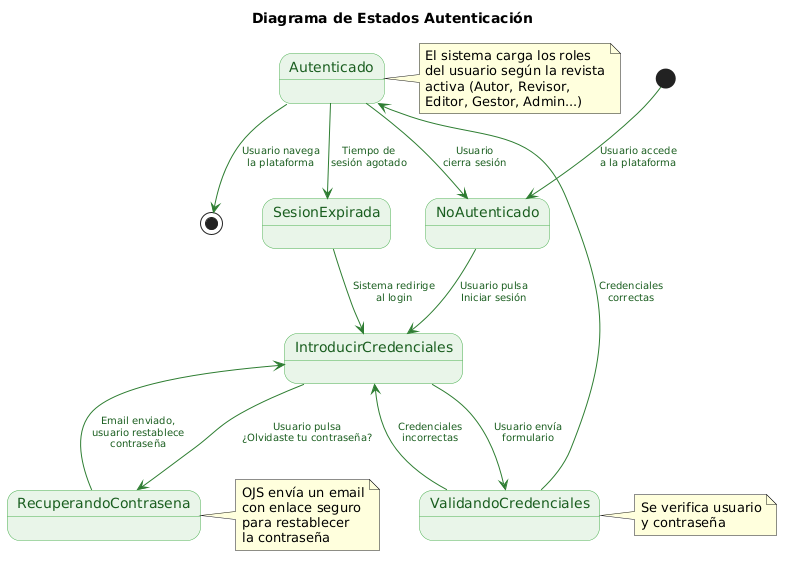

The diagram above was rendered by PlantUML. Its source (embedded in the PNG):
@startuml
skinparam backgroundColor #FFFFFF
skinparam state {
    BackgroundColor #E8F5E9
    BorderColor #4CAF50
    StartColor #2E7D32
    EndColor #2E7D32
    FontColor #1B5E20
}
skinparam arrow {
    Color #2E7D32
    FontColor #1B5E20
    FontSize 10
}

title Diagrama de Estados Autenticación

[*] --> NoAutenticado : Usuario accede\na la plataforma

NoAutenticado --> IntroducirCredenciales : Usuario pulsa\nIniciar sesión

IntroducirCredenciales --> ValidandoCredenciales : Usuario envía\nformulario

ValidandoCredenciales --> Autenticado : Credenciales\ncorrectas

ValidandoCredenciales --> IntroducirCredenciales : Credenciales\nincorrectas

IntroducirCredenciales --> RecuperandoContrasena : Usuario pulsa\n¿Olvidaste tu contraseña?

RecuperandoContrasena --> IntroducirCredenciales : Email enviado,\nusuario restablece\ncontraseña

Autenticado --> SesionExpirada : Tiempo de\nsesión agotado

SesionExpirada --> IntroducirCredenciales : Sistema redirige\nal login

Autenticado --> NoAutenticado : Usuario\ncierra sesión

Autenticado --> [*] : Usuario navega\nla plataforma

note right of Autenticado
  El sistema carga los roles
  del usuario según la revista
  activa (Autor, Revisor,
  Editor, Gestor, Admin...)
end note

note right of ValidandoCredenciales
  Se verifica usuario
  y contraseña
end note

note right of RecuperandoContrasena
  OJS envía un email
  con enlace seguro
  para restablecer
  la contraseña
end note
@enduml